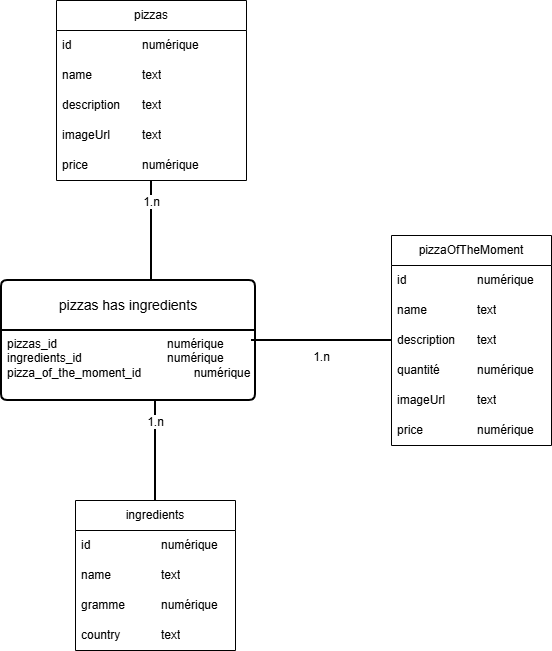

The diagram above was exported from draw.io. Its source (the exported page's mxGraphModel, read from the mxfile embedded in the PNG):
<mxGraphModel dx="695" dy="2047" grid="1" gridSize="10" guides="1" tooltips="1" connect="1" arrows="1" fold="1" page="1" pageScale="1" pageWidth="827" pageHeight="1169" math="0" shadow="0">
  <root>
    <mxCell id="WIyWlLk6GJQsqaUBKTNV-0" />
    <mxCell id="WIyWlLk6GJQsqaUBKTNV-1" parent="WIyWlLk6GJQsqaUBKTNV-0" />
    <mxCell id="cS_YU1NvbQHiQe7iMJrw-0" parent="WIyWlLk6GJQsqaUBKTNV-1" style="swimlane;fontStyle=0;childLayout=stackLayout;horizontal=1;startSize=30;horizontalStack=0;resizeParent=1;resizeParentMax=0;resizeLast=0;collapsible=1;marginBottom=0;whiteSpace=wrap;html=1;" value="pizzas" vertex="1">
      <mxGeometry height="180" width="190" x="215" y="-40" as="geometry" />
    </mxCell>
    <mxCell id="cS_YU1NvbQHiQe7iMJrw-1" parent="cS_YU1NvbQHiQe7iMJrw-0" style="text;strokeColor=none;fillColor=none;align=left;verticalAlign=middle;spacingLeft=4;spacingRight=4;overflow=hidden;points=[[0,0.5],[1,0.5]];portConstraint=eastwest;rotatable=0;whiteSpace=wrap;html=1;" value="id&lt;span style=&quot;white-space: pre;&quot;&gt;&#09;&lt;/span&gt;&lt;span style=&quot;white-space: pre;&quot;&gt;&#09;&lt;/span&gt;&lt;span style=&quot;white-space: pre;&quot;&gt;&#09;&lt;/span&gt;numérique" vertex="1">
      <mxGeometry height="30" width="190" y="30" as="geometry" />
    </mxCell>
    <mxCell id="cS_YU1NvbQHiQe7iMJrw-2" parent="cS_YU1NvbQHiQe7iMJrw-0" style="text;strokeColor=none;fillColor=none;align=left;verticalAlign=middle;spacingLeft=4;spacingRight=4;overflow=hidden;points=[[0,0.5],[1,0.5]];portConstraint=eastwest;rotatable=0;whiteSpace=wrap;html=1;" value="name&lt;span style=&quot;white-space: pre;&quot;&gt;&#09;&lt;/span&gt;&lt;span style=&quot;white-space: pre;&quot;&gt;&#09;&lt;/span&gt;text" vertex="1">
      <mxGeometry height="30" width="190" y="60" as="geometry" />
    </mxCell>
    <mxCell id="cS_YU1NvbQHiQe7iMJrw-3" parent="cS_YU1NvbQHiQe7iMJrw-0" style="text;strokeColor=none;fillColor=none;align=left;verticalAlign=middle;spacingLeft=4;spacingRight=4;overflow=hidden;points=[[0,0.5],[1,0.5]];portConstraint=eastwest;rotatable=0;whiteSpace=wrap;html=1;" value="description&lt;span style=&quot;white-space: pre;&quot;&gt;&#09;&lt;/span&gt;text" vertex="1">
      <mxGeometry height="30" width="190" y="90" as="geometry" />
    </mxCell>
    <mxCell id="cS_YU1NvbQHiQe7iMJrw-5" parent="cS_YU1NvbQHiQe7iMJrw-0" style="text;strokeColor=none;fillColor=none;align=left;verticalAlign=middle;spacingLeft=4;spacingRight=4;overflow=hidden;points=[[0,0.5],[1,0.5]];portConstraint=eastwest;rotatable=0;whiteSpace=wrap;html=1;" value="imageUrl&lt;span style=&quot;white-space: pre;&quot;&gt;&#09;&lt;/span&gt;&lt;span style=&quot;white-space: pre;&quot;&gt;&#09;&lt;/span&gt;text" vertex="1">
      <mxGeometry height="30" width="190" y="120" as="geometry" />
    </mxCell>
    <mxCell id="cS_YU1NvbQHiQe7iMJrw-4" parent="cS_YU1NvbQHiQe7iMJrw-0" style="text;strokeColor=none;fillColor=none;align=left;verticalAlign=middle;spacingLeft=4;spacingRight=4;overflow=hidden;points=[[0,0.5],[1,0.5]];portConstraint=eastwest;rotatable=0;whiteSpace=wrap;html=1;" value="price&lt;span style=&quot;white-space: pre;&quot;&gt;&#09;&lt;/span&gt;&lt;span style=&quot;white-space: pre;&quot;&gt;&#09;&lt;/span&gt;numérique" vertex="1">
      <mxGeometry height="30" width="190" y="150" as="geometry" />
    </mxCell>
    <mxCell id="cS_YU1NvbQHiQe7iMJrw-6" parent="WIyWlLk6GJQsqaUBKTNV-1" style="swimlane;childLayout=stackLayout;horizontal=1;startSize=50;horizontalStack=0;rounded=1;fontSize=14;fontStyle=0;strokeWidth=2;resizeParent=0;resizeLast=1;shadow=0;dashed=0;align=center;arcSize=4;whiteSpace=wrap;html=1;" value="pizzas has ingredients" vertex="1">
      <mxGeometry height="120" width="254" x="160" y="240" as="geometry" />
    </mxCell>
    <mxCell id="cS_YU1NvbQHiQe7iMJrw-7" parent="cS_YU1NvbQHiQe7iMJrw-6" style="align=left;strokeColor=none;fillColor=none;spacingLeft=4;spacingRight=4;fontSize=12;verticalAlign=top;resizable=0;rotatable=0;part=1;html=1;whiteSpace=wrap;" value="pizzas_id&lt;span style=&quot;white-space: pre;&quot;&gt;&#09;&lt;/span&gt;&lt;span style=&quot;white-space: pre;&quot;&gt;&#09;&lt;span style=&quot;white-space: pre;&quot;&gt;&#09;&lt;span style=&quot;white-space: pre;&quot;&gt;&#09;&lt;/span&gt;&lt;span style=&quot;white-space: pre;&quot;&gt;&#09;&lt;/span&gt;&lt;/span&gt;&lt;/span&gt;numérique&lt;div&gt;ingredients_id&lt;span style=&quot;white-space: pre;&quot;&gt;&#09;&lt;/span&gt;&lt;span style=&quot;white-space: pre;&quot;&gt;&#09;&lt;span style=&quot;white-space: pre;&quot;&gt;&#09;&lt;/span&gt;&lt;span style=&quot;white-space: pre;&quot;&gt;&#09;&lt;/span&gt;&lt;/span&gt;&lt;span style=&quot;background-color: transparent; color: light-dark(rgb(0, 0, 0), rgb(255, 255, 255));&quot;&gt;numérique&lt;/span&gt;&lt;/div&gt;&lt;div&gt;&lt;span style=&quot;background-color: transparent; color: light-dark(rgb(0, 0, 0), rgb(255, 255, 255));&quot;&gt;pizza_of_the_moment_id&lt;span style=&quot;white-space: pre;&quot;&gt;&#09;&lt;/span&gt;&lt;span style=&quot;white-space: pre;&quot;&gt;&#09;&lt;/span&gt;numérique&lt;/span&gt;&lt;/div&gt;" vertex="1">
      <mxGeometry height="70" width="254" y="50" as="geometry" />
    </mxCell>
    <mxCell id="cS_YU1NvbQHiQe7iMJrw-8" parent="WIyWlLk6GJQsqaUBKTNV-1" style="swimlane;fontStyle=0;childLayout=stackLayout;horizontal=1;startSize=30;horizontalStack=0;resizeParent=1;resizeParentMax=0;resizeLast=0;collapsible=1;marginBottom=0;whiteSpace=wrap;html=1;" value="ingredients" vertex="1">
      <mxGeometry height="150" width="160" x="234" y="460" as="geometry" />
    </mxCell>
    <mxCell id="cS_YU1NvbQHiQe7iMJrw-9" parent="cS_YU1NvbQHiQe7iMJrw-8" style="text;strokeColor=none;fillColor=none;align=left;verticalAlign=middle;spacingLeft=4;spacingRight=4;overflow=hidden;points=[[0,0.5],[1,0.5]];portConstraint=eastwest;rotatable=0;whiteSpace=wrap;html=1;" value="id&lt;span style=&quot;white-space: pre;&quot;&gt;&#09;&lt;/span&gt;&lt;span style=&quot;white-space: pre;&quot;&gt;&#09;&lt;/span&gt;&lt;span style=&quot;white-space: pre;&quot;&gt;&#09;&lt;/span&gt;numérique" vertex="1">
      <mxGeometry height="30" width="160" y="30" as="geometry" />
    </mxCell>
    <mxCell id="cS_YU1NvbQHiQe7iMJrw-10" parent="cS_YU1NvbQHiQe7iMJrw-8" style="text;strokeColor=none;fillColor=none;align=left;verticalAlign=middle;spacingLeft=4;spacingRight=4;overflow=hidden;points=[[0,0.5],[1,0.5]];portConstraint=eastwest;rotatable=0;whiteSpace=wrap;html=1;" value="name&lt;span style=&quot;white-space: pre;&quot;&gt;&#09;&lt;/span&gt;&lt;span style=&quot;white-space: pre;&quot;&gt;&#09;&lt;/span&gt;text" vertex="1">
      <mxGeometry height="30" width="160" y="60" as="geometry" />
    </mxCell>
    <mxCell id="cS_YU1NvbQHiQe7iMJrw-11" parent="cS_YU1NvbQHiQe7iMJrw-8" style="text;strokeColor=none;fillColor=none;align=left;verticalAlign=middle;spacingLeft=4;spacingRight=4;overflow=hidden;points=[[0,0.5],[1,0.5]];portConstraint=eastwest;rotatable=0;whiteSpace=wrap;html=1;" value="gramme&lt;span style=&quot;white-space: pre;&quot;&gt;&#09;&lt;/span&gt;&lt;span style=&quot;white-space: pre;&quot;&gt;&#09;&lt;/span&gt;numérique" vertex="1">
      <mxGeometry height="30" width="160" y="90" as="geometry" />
    </mxCell>
    <mxCell id="cS_YU1NvbQHiQe7iMJrw-12" parent="cS_YU1NvbQHiQe7iMJrw-8" style="text;strokeColor=none;fillColor=none;align=left;verticalAlign=middle;spacingLeft=4;spacingRight=4;overflow=hidden;points=[[0,0.5],[1,0.5]];portConstraint=eastwest;rotatable=0;whiteSpace=wrap;html=1;" value="country&lt;span style=&quot;white-space: pre;&quot;&gt;&#09;&lt;/span&gt;&lt;span style=&quot;white-space: pre;&quot;&gt;&#09;&lt;/span&gt;text" vertex="1">
      <mxGeometry height="30" width="160" y="120" as="geometry" />
    </mxCell>
    <mxCell id="cS_YU1NvbQHiQe7iMJrw-15" parent="WIyWlLk6GJQsqaUBKTNV-1" style="line;strokeWidth=2;direction=south;html=1;" value="1.n" vertex="1">
      <mxGeometry height="100" width="10" x="305" y="140" as="geometry" />
    </mxCell>
    <mxCell id="cS_YU1NvbQHiQe7iMJrw-16" parent="WIyWlLk6GJQsqaUBKTNV-1" style="line;strokeWidth=2;direction=south;html=1;" value="1.n" vertex="1">
      <mxGeometry height="100" width="10" x="309" y="360" as="geometry" />
    </mxCell>
    <mxCell id="aa2GhHpIGxBXQDGhVHwZ-0" parent="WIyWlLk6GJQsqaUBKTNV-1" style="swimlane;fontStyle=0;childLayout=stackLayout;horizontal=1;startSize=30;horizontalStack=0;resizeParent=1;resizeParentMax=0;resizeLast=0;collapsible=1;marginBottom=0;whiteSpace=wrap;html=1;" value="pizzaOfTheMoment" vertex="1">
      <mxGeometry height="210" width="160" x="550" y="195" as="geometry" />
    </mxCell>
    <mxCell id="aa2GhHpIGxBXQDGhVHwZ-1" parent="aa2GhHpIGxBXQDGhVHwZ-0" style="text;strokeColor=none;fillColor=none;align=left;verticalAlign=middle;spacingLeft=4;spacingRight=4;overflow=hidden;points=[[0,0.5],[1,0.5]];portConstraint=eastwest;rotatable=0;whiteSpace=wrap;html=1;" value="id&lt;span style=&quot;white-space: pre;&quot;&gt;&#09;&lt;/span&gt;&lt;span style=&quot;white-space: pre;&quot;&gt;&#09;&lt;/span&gt;&lt;span style=&quot;white-space: pre;&quot;&gt;&#09;&lt;/span&gt;numérique" vertex="1">
      <mxGeometry height="30" width="160" y="30" as="geometry" />
    </mxCell>
    <mxCell id="aa2GhHpIGxBXQDGhVHwZ-2" parent="aa2GhHpIGxBXQDGhVHwZ-0" style="text;strokeColor=none;fillColor=none;align=left;verticalAlign=middle;spacingLeft=4;spacingRight=4;overflow=hidden;points=[[0,0.5],[1,0.5]];portConstraint=eastwest;rotatable=0;whiteSpace=wrap;html=1;" value="name&lt;span style=&quot;white-space: pre;&quot;&gt;&#09;&lt;/span&gt;&lt;span style=&quot;white-space: pre;&quot;&gt;&#09;&lt;/span&gt;text" vertex="1">
      <mxGeometry height="30" width="160" y="60" as="geometry" />
    </mxCell>
    <mxCell id="aa2GhHpIGxBXQDGhVHwZ-7" parent="aa2GhHpIGxBXQDGhVHwZ-0" style="text;strokeColor=none;fillColor=none;align=left;verticalAlign=middle;spacingLeft=4;spacingRight=4;overflow=hidden;points=[[0,0.5],[1,0.5]];portConstraint=eastwest;rotatable=0;whiteSpace=wrap;html=1;" value="description&lt;span style=&quot;white-space: pre;&quot;&gt;&#09;&lt;/span&gt;text" vertex="1">
      <mxGeometry height="30" width="160" y="90" as="geometry" />
    </mxCell>
    <mxCell id="aa2GhHpIGxBXQDGhVHwZ-3" parent="aa2GhHpIGxBXQDGhVHwZ-0" style="text;strokeColor=none;fillColor=none;align=left;verticalAlign=middle;spacingLeft=4;spacingRight=4;overflow=hidden;points=[[0,0.5],[1,0.5]];portConstraint=eastwest;rotatable=0;whiteSpace=wrap;html=1;" value="quantité&lt;span style=&quot;white-space: pre;&quot;&gt;&#09;&lt;/span&gt;&lt;span style=&quot;white-space: pre;&quot;&gt;&#09;&lt;/span&gt;numérique" vertex="1">
      <mxGeometry height="30" width="160" y="120" as="geometry" />
    </mxCell>
    <mxCell id="aa2GhHpIGxBXQDGhVHwZ-4" parent="aa2GhHpIGxBXQDGhVHwZ-0" style="text;strokeColor=none;fillColor=none;align=left;verticalAlign=middle;spacingLeft=4;spacingRight=4;overflow=hidden;points=[[0,0.5],[1,0.5]];portConstraint=eastwest;rotatable=0;whiteSpace=wrap;html=1;" value="imageUrl&lt;span style=&quot;white-space: pre;&quot;&gt;&#09;&lt;/span&gt;&lt;span style=&quot;white-space: pre;&quot;&gt;&#09;&lt;/span&gt;text" vertex="1">
      <mxGeometry height="30" width="160" y="150" as="geometry" />
    </mxCell>
    <mxCell id="aa2GhHpIGxBXQDGhVHwZ-5" parent="aa2GhHpIGxBXQDGhVHwZ-0" style="text;strokeColor=none;fillColor=none;align=left;verticalAlign=middle;spacingLeft=4;spacingRight=4;overflow=hidden;points=[[0,0.5],[1,0.5]];portConstraint=eastwest;rotatable=0;whiteSpace=wrap;html=1;" value="price&lt;span style=&quot;white-space: pre;&quot;&gt;&#09;&lt;/span&gt;&lt;span style=&quot;white-space: pre;&quot;&gt;&#09;&lt;/span&gt;numérique" vertex="1">
      <mxGeometry height="30" width="160" y="180" as="geometry" />
    </mxCell>
    <mxCell id="aa2GhHpIGxBXQDGhVHwZ-8" parent="WIyWlLk6GJQsqaUBKTNV-1" style="line;strokeWidth=2;html=1;" value="1.n" vertex="1">
      <mxGeometry height="10" width="140" x="410" y="295" as="geometry" />
    </mxCell>
  </root>
</mxGraphModel>